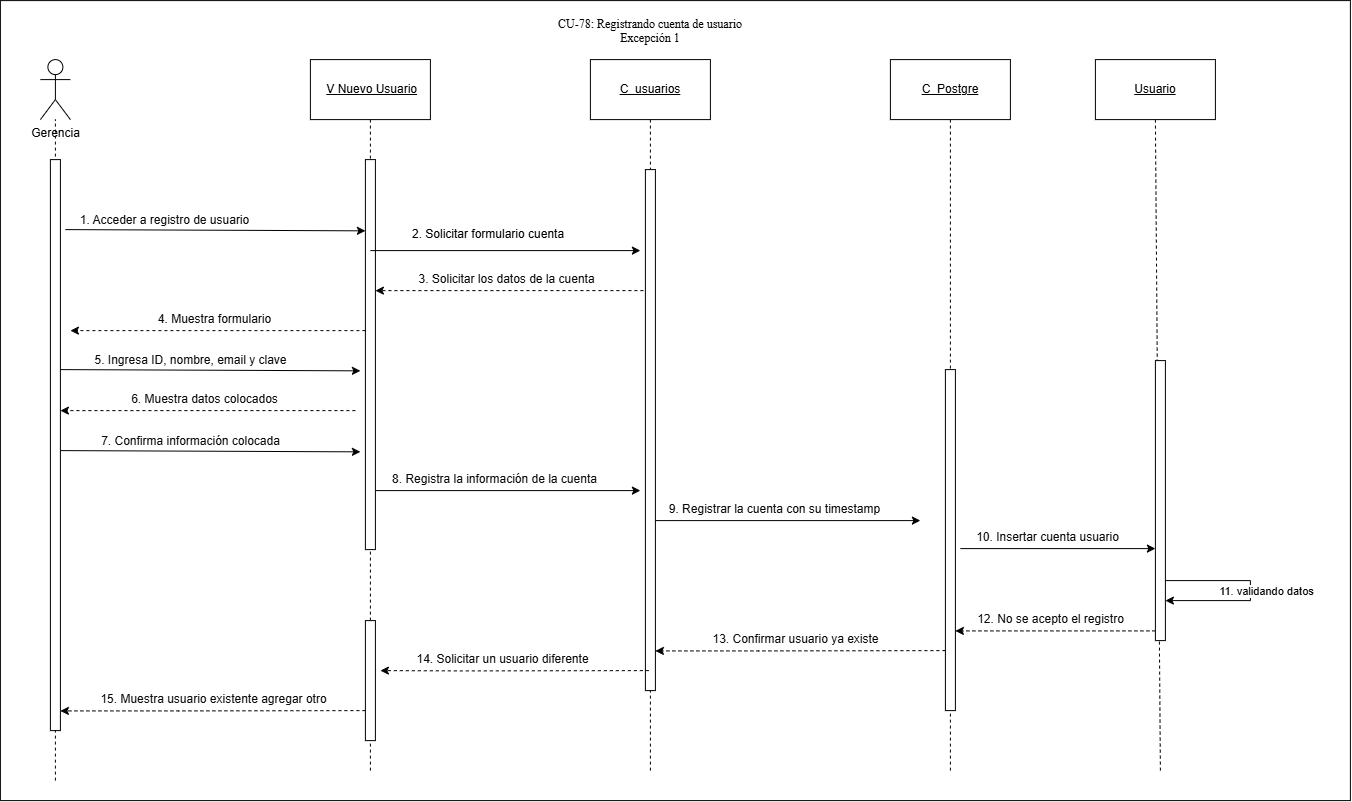

The diagram above was exported from draw.io. Its source (the exported page's mxGraphModel, read from the mxfile embedded in the PNG):
<mxGraphModel dx="798" dy="698" grid="1" gridSize="10" guides="1" tooltips="1" connect="1" arrows="1" fold="1" page="1" pageScale="1" pageWidth="827" pageHeight="1169" math="0" shadow="0">
  <root>
    <mxCell id="0" />
    <mxCell id="1" parent="0" />
    <mxCell id="2YGGv08Atl6E7wsFOQEn-1" parent="1" style="rounded=0;whiteSpace=wrap;html=1;" value="" vertex="1">
      <mxGeometry height="800" width="1350" x="210" y="130" as="geometry" />
    </mxCell>
    <mxCell id="DsD7sYfBAKYs20qlAYQT-1" parent="1" style="rounded=0;whiteSpace=wrap;html=1;" value="&amp;nbsp;&lt;u&gt;V Nuevo Usuario&lt;/u&gt;" vertex="1">
      <mxGeometry height="60" width="120" x="520" y="189" as="geometry" />
    </mxCell>
    <mxCell id="DsD7sYfBAKYs20qlAYQT-2" parent="1" style="shape=umlActor;verticalLabelPosition=bottom;verticalAlign=top;html=1;outlineConnect=0;" value="Gerencia" vertex="1">
      <mxGeometry height="60" width="30" x="250" y="189" as="geometry" />
    </mxCell>
    <mxCell id="DsD7sYfBAKYs20qlAYQT-3" parent="1" style="rounded=0;whiteSpace=wrap;html=1;" value="&lt;u&gt;C_usuarios&lt;/u&gt;" vertex="1">
      <mxGeometry height="60" width="120" x="800" y="189" as="geometry" />
    </mxCell>
    <mxCell id="DsD7sYfBAKYs20qlAYQT-4" parent="1" style="rounded=0;whiteSpace=wrap;html=1;" value="&lt;u&gt;C_Postgre&lt;/u&gt;" vertex="1">
      <mxGeometry height="60" width="120" x="1100" y="189" as="geometry" />
    </mxCell>
    <mxCell id="DsD7sYfBAKYs20qlAYQT-5" edge="1" parent="1" style="endArrow=none;html=1;rounded=0;dashed=1;" target="DsD7sYfBAKYs20qlAYQT-2" value="">
      <mxGeometry height="50" relative="1" width="50" as="geometry">
        <mxPoint x="265" y="910" as="sourcePoint" />
        <mxPoint x="370" y="339" as="targetPoint" />
      </mxGeometry>
    </mxCell>
    <mxCell id="DsD7sYfBAKYs20qlAYQT-6" edge="1" parent="1" style="endArrow=none;html=1;rounded=0;entryX=0.5;entryY=1;entryDx=0;entryDy=0;dashed=1;" target="DsD7sYfBAKYs20qlAYQT-1" value="">
      <mxGeometry height="50" relative="1" width="50" as="geometry">
        <mxPoint x="580" y="900" as="sourcePoint" />
        <mxPoint x="570" y="729" as="targetPoint" />
      </mxGeometry>
    </mxCell>
    <mxCell id="DsD7sYfBAKYs20qlAYQT-7" edge="1" parent="1" style="endArrow=none;html=1;rounded=0;entryX=0.5;entryY=1;entryDx=0;entryDy=0;dashed=1;" target="DsD7sYfBAKYs20qlAYQT-3" value="">
      <mxGeometry height="50" relative="1" width="50" as="geometry">
        <mxPoint x="860" y="900" as="sourcePoint" />
        <mxPoint x="890" y="449" as="targetPoint" />
      </mxGeometry>
    </mxCell>
    <mxCell id="DsD7sYfBAKYs20qlAYQT-8" edge="1" parent="1" style="endArrow=none;html=1;rounded=0;entryX=0.5;entryY=1;entryDx=0;entryDy=0;dashed=1;" target="DsD7sYfBAKYs20qlAYQT-4" value="">
      <mxGeometry height="50" relative="1" width="50" as="geometry">
        <mxPoint x="1160" y="900" as="sourcePoint" />
        <mxPoint x="1080" y="389" as="targetPoint" />
      </mxGeometry>
    </mxCell>
    <mxCell id="DsD7sYfBAKYs20qlAYQT-9" edge="1" parent="1" style="endArrow=classic;html=1;rounded=0;entryX=0.75;entryY=1;entryDx=0;entryDy=0;" value="">
      <mxGeometry height="50" relative="1" width="50" as="geometry">
        <mxPoint x="275" y="359" as="sourcePoint" />
        <mxPoint x="575" y="360.25" as="targetPoint" />
      </mxGeometry>
    </mxCell>
    <mxCell id="DsD7sYfBAKYs20qlAYQT-10" connectable="0" parent="DsD7sYfBAKYs20qlAYQT-9" style="edgeLabel;html=1;align=center;verticalAlign=middle;resizable=0;points=[];" value="&lt;span style=&quot;color: rgb(11, 11, 11); font-family: &amp;quot;Anthropic Sans&amp;quot;, sans-serif; text-align: start;&quot;&gt;&lt;font style=&quot;font-size: 12px;&quot;&gt;1. Acceder a registro de usuario&lt;/font&gt;&lt;/span&gt;" vertex="1">
      <mxGeometry relative="1" x="-0.7078" y="-1" as="geometry">
        <mxPoint x="55" y="-11" as="offset" />
      </mxGeometry>
    </mxCell>
    <mxCell id="DsD7sYfBAKYs20qlAYQT-11" edge="1" parent="1" style="endArrow=none;html=1;rounded=0;endFill=0;startArrow=classic;startFill=1;" value="">
      <mxGeometry height="50" relative="1" width="50" as="geometry">
        <mxPoint x="850" y="620" as="sourcePoint" />
        <mxPoint x="585" y="620" as="targetPoint" />
      </mxGeometry>
    </mxCell>
    <mxCell id="DsD7sYfBAKYs20qlAYQT-12" connectable="0" parent="DsD7sYfBAKYs20qlAYQT-11" style="edgeLabel;html=1;align=center;verticalAlign=middle;resizable=0;points=[];" value="&lt;span style=&quot;color: rgb(11, 11, 11); font-family: &amp;quot;Anthropic Sans&amp;quot;, sans-serif; text-align: start;&quot;&gt;&lt;font style=&quot;font-size: 12px;&quot;&gt;8. Registra la información de la cuenta&lt;/font&gt;&lt;/span&gt;" vertex="1">
      <mxGeometry relative="1" x="-0.7078" y="-1" as="geometry">
        <mxPoint x="-108" y="-11" as="offset" />
      </mxGeometry>
    </mxCell>
    <mxCell id="DsD7sYfBAKYs20qlAYQT-13" edge="1" parent="1" style="endArrow=classic;html=1;rounded=0;endFill=1;startArrow=none;startFill=0;dashed=1;" value="">
      <mxGeometry height="50" relative="1" width="50" as="geometry">
        <mxPoint x="865" y="420" as="sourcePoint" />
        <mxPoint x="585" y="420.02" as="targetPoint" />
      </mxGeometry>
    </mxCell>
    <mxCell id="DsD7sYfBAKYs20qlAYQT-14" connectable="0" parent="DsD7sYfBAKYs20qlAYQT-13" style="edgeLabel;html=1;align=center;verticalAlign=middle;resizable=0;points=[];" value="&lt;span style=&quot;color: rgb(11, 11, 11); font-family: &amp;quot;Anthropic Sans&amp;quot;, sans-serif; text-align: start;&quot;&gt;&lt;font style=&quot;font-size: 12px;&quot;&gt;3. Solicitar los datos de la cuenta&lt;/font&gt;&lt;/span&gt;" vertex="1">
      <mxGeometry relative="1" x="-0.7078" y="-1" as="geometry">
        <mxPoint x="-108" y="-11" as="offset" />
      </mxGeometry>
    </mxCell>
    <mxCell id="DsD7sYfBAKYs20qlAYQT-15" edge="1" parent="1" source="DsD7sYfBAKYs20qlAYQT-30" style="endArrow=classic;html=1;rounded=0;endFill=1;startArrow=none;startFill=0;dashed=1;" target="DsD7sYfBAKYs20qlAYQT-22" value="">
      <mxGeometry height="50" relative="1" width="50" as="geometry">
        <Array as="points">
          <mxPoint x="1169.12" y="760.3200000000002" />
        </Array>
        <mxPoint x="1356" y="760" as="sourcePoint" />
        <mxPoint x="1161" y="760" as="targetPoint" />
      </mxGeometry>
    </mxCell>
    <mxCell id="DsD7sYfBAKYs20qlAYQT-16" connectable="0" parent="DsD7sYfBAKYs20qlAYQT-15" style="edgeLabel;html=1;align=center;verticalAlign=middle;resizable=0;points=[];" value="&lt;span style=&quot;color: rgb(11, 11, 11); font-family: &amp;quot;Anthropic Sans&amp;quot;, sans-serif; text-align: start;&quot;&gt;&lt;font style=&quot;font-size: 12px;&quot;&gt;12. No se acepto el registro&lt;/font&gt;&lt;/span&gt;" vertex="1">
      <mxGeometry relative="1" x="-0.7078" y="-1" as="geometry">
        <mxPoint x="-76" y="-11" as="offset" />
      </mxGeometry>
    </mxCell>
    <mxCell id="DsD7sYfBAKYs20qlAYQT-17" parent="1" style="html=1;points=[[0,0,0,0,5],[0,1,0,0,-5],[1,0,0,0,5],[1,1,0,0,-5]];perimeter=orthogonalPerimeter;outlineConnect=0;targetShapes=umlLifeline;portConstraint=eastwest;newEdgeStyle={&quot;curved&quot;:0,&quot;rounded&quot;:0};" value="" vertex="1">
      <mxGeometry height="390" width="10" x="575" y="289" as="geometry" />
    </mxCell>
    <mxCell id="DsD7sYfBAKYs20qlAYQT-18" parent="1" style="html=1;points=[[0,0,0,0,5],[0,1,0,0,-5],[1,0,0,0,5],[1,1,0,0,-5]];perimeter=orthogonalPerimeter;outlineConnect=0;targetShapes=umlLifeline;portConstraint=eastwest;newEdgeStyle={&quot;curved&quot;:0,&quot;rounded&quot;:0};" value="" vertex="1">
      <mxGeometry height="521" width="10" x="855" y="299" as="geometry" />
    </mxCell>
    <mxCell id="DsD7sYfBAKYs20qlAYQT-19" edge="1" parent="1" style="endArrow=classic;html=1;rounded=0;endFill=1;startArrow=none;startFill=0;dashed=1;exitX=0.664;exitY=1.156;exitDx=0;exitDy=0;exitPerimeter=0;" target="DsD7sYfBAKYs20qlAYQT-18" value="">
      <mxGeometry height="50" relative="1" width="50" as="geometry">
        <Array as="points">
          <mxPoint x="968.1199999999999" y="780.3199999999999" />
        </Array>
        <mxPoint x="1155" y="780" as="sourcePoint" />
        <mxPoint x="898.12" y="780.3199999999999" as="targetPoint" />
      </mxGeometry>
    </mxCell>
    <mxCell id="DsD7sYfBAKYs20qlAYQT-20" connectable="0" parent="DsD7sYfBAKYs20qlAYQT-19" style="edgeLabel;html=1;align=center;verticalAlign=middle;resizable=0;points=[];" value="&lt;span style=&quot;color: rgb(11, 11, 11); font-family: &amp;quot;Anthropic Sans&amp;quot;, sans-serif; text-align: start;&quot;&gt;&lt;font style=&quot;font-size: 12px;&quot;&gt;13. Confirmar usuario ya existe&lt;/font&gt;&lt;/span&gt;" vertex="1">
      <mxGeometry relative="1" x="-0.7078" y="-1" as="geometry">
        <mxPoint x="-108" y="-11" as="offset" />
      </mxGeometry>
    </mxCell>
    <mxCell id="DsD7sYfBAKYs20qlAYQT-21" parent="1" style="html=1;points=[[0,0,0,0,5],[0,1,0,0,-5],[1,0,0,0,5],[1,1,0,0,-5]];perimeter=orthogonalPerimeter;outlineConnect=0;targetShapes=umlLifeline;portConstraint=eastwest;newEdgeStyle={&quot;curved&quot;:0,&quot;rounded&quot;:0};" value="" vertex="1">
      <mxGeometry height="571" width="10" x="260" y="289" as="geometry" />
    </mxCell>
    <mxCell id="DsD7sYfBAKYs20qlAYQT-22" parent="1" style="html=1;points=[[0,0,0,0,5],[0,1,0,0,-5],[1,0,0,0,5],[1,1,0,0,-5]];perimeter=orthogonalPerimeter;outlineConnect=0;targetShapes=umlLifeline;portConstraint=eastwest;newEdgeStyle={&quot;curved&quot;:0,&quot;rounded&quot;:0};" value="" vertex="1">
      <mxGeometry height="341" width="10" x="1155" y="499" as="geometry" />
    </mxCell>
    <mxCell id="DsD7sYfBAKYs20qlAYQT-23" edge="1" parent="1" style="endArrow=classic;html=1;rounded=0;endFill=1;startArrow=none;startFill=0;dashed=1;exitX=0.664;exitY=1.156;exitDx=0;exitDy=0;exitPerimeter=0;" value="">
      <mxGeometry height="50" relative="1" width="50" as="geometry">
        <Array as="points">
          <mxPoint x="671.56" y="800.3199999999999" />
        </Array>
        <mxPoint x="858.44" y="800" as="sourcePoint" />
        <mxPoint x="590" y="800" as="targetPoint" />
      </mxGeometry>
    </mxCell>
    <mxCell id="DsD7sYfBAKYs20qlAYQT-24" connectable="0" parent="DsD7sYfBAKYs20qlAYQT-23" style="edgeLabel;html=1;align=center;verticalAlign=middle;resizable=0;points=[];" value="&lt;span style=&quot;color: rgb(11, 11, 11); font-family: &amp;quot;Anthropic Sans&amp;quot;, sans-serif; text-align: start;&quot;&gt;&lt;font style=&quot;font-size: 12px;&quot;&gt;14. Solicitar un usuario diferente&lt;/font&gt;&lt;/span&gt;" vertex="1">
      <mxGeometry relative="1" x="-0.7078" y="-1" as="geometry">
        <mxPoint x="-108" y="-11" as="offset" />
      </mxGeometry>
    </mxCell>
    <mxCell id="DsD7sYfBAKYs20qlAYQT-25" edge="1" parent="1" style="endArrow=classic;html=1;rounded=0;entryX=0.75;entryY=1;entryDx=0;entryDy=0;" value="">
      <mxGeometry height="50" relative="1" width="50" as="geometry">
        <mxPoint x="270" y="499" as="sourcePoint" />
        <mxPoint x="570" y="500.25" as="targetPoint" />
      </mxGeometry>
    </mxCell>
    <mxCell id="DsD7sYfBAKYs20qlAYQT-26" connectable="0" parent="DsD7sYfBAKYs20qlAYQT-25" style="edgeLabel;html=1;align=center;verticalAlign=middle;resizable=0;points=[];" value="&lt;span style=&quot;color: rgb(11, 11, 11); font-family: &amp;quot;Anthropic Sans&amp;quot;, sans-serif; text-align: start;&quot;&gt;&lt;font style=&quot;font-size: 12px;&quot;&gt;5. Ingresa ID, nombre, email y clave&lt;/font&gt;&lt;/span&gt;" vertex="1">
      <mxGeometry relative="1" x="-0.7078" y="-1" as="geometry">
        <mxPoint x="86" y="-11" as="offset" />
      </mxGeometry>
    </mxCell>
    <mxCell id="DsD7sYfBAKYs20qlAYQT-28" parent="1" style="rounded=0;whiteSpace=wrap;html=1;" value="&lt;u&gt;Usuario&lt;/u&gt;" vertex="1">
      <mxGeometry height="60" width="120" x="1305" y="189" as="geometry" />
    </mxCell>
    <mxCell id="DsD7sYfBAKYs20qlAYQT-29" edge="1" parent="1" style="endArrow=none;html=1;rounded=0;entryX=0.5;entryY=1;entryDx=0;entryDy=0;dashed=1;" target="DsD7sYfBAKYs20qlAYQT-28" value="">
      <mxGeometry height="50" relative="1" width="50" as="geometry">
        <mxPoint x="1370" y="900" as="sourcePoint" />
        <mxPoint x="1290" y="380" as="targetPoint" />
      </mxGeometry>
    </mxCell>
    <mxCell id="DsD7sYfBAKYs20qlAYQT-30" parent="1" style="html=1;points=[[0,0,0,0,5],[0,1,0,0,-5],[1,0,0,0,5],[1,1,0,0,-5]];perimeter=orthogonalPerimeter;outlineConnect=0;targetShapes=umlLifeline;portConstraint=eastwest;newEdgeStyle={&quot;curved&quot;:0,&quot;rounded&quot;:0};" value="" vertex="1">
      <mxGeometry height="280" width="10" x="1365" y="490" as="geometry" />
    </mxCell>
    <mxCell id="DsD7sYfBAKYs20qlAYQT-31" edge="1" parent="1" style="endArrow=classic;html=1;rounded=0;endFill=1;startArrow=none;startFill=0;edgeStyle=orthogonalEdgeStyle;elbow=vertical;" value="">
      <mxGeometry height="50" relative="1" width="50" as="geometry">
        <Array as="points">
          <mxPoint x="1460" y="710" />
          <mxPoint x="1460" y="730" />
        </Array>
        <mxPoint x="1375" y="710" as="sourcePoint" />
        <mxPoint x="1375" y="730" as="targetPoint" />
      </mxGeometry>
    </mxCell>
    <mxCell id="DsD7sYfBAKYs20qlAYQT-32" connectable="0" parent="DsD7sYfBAKYs20qlAYQT-31" style="edgeLabel;html=1;align=center;verticalAlign=middle;resizable=0;points=[];" value="11. validando datos" vertex="1">
      <mxGeometry relative="1" x="-0.7078" y="-1" as="geometry">
        <mxPoint x="72" y="9" as="offset" />
      </mxGeometry>
    </mxCell>
    <mxCell id="DsD7sYfBAKYs20qlAYQT-33" edge="1" parent="1" style="endArrow=classic;html=1;rounded=0;" value="">
      <mxGeometry height="50" relative="1" width="50" as="geometry">
        <mxPoint x="580" y="380" as="sourcePoint" />
        <mxPoint x="850" y="380" as="targetPoint" />
      </mxGeometry>
    </mxCell>
    <mxCell id="DsD7sYfBAKYs20qlAYQT-34" parent="1" style="text;whiteSpace=wrap;html=1;" value="2. Solicitar formulario cuenta" vertex="1">
      <mxGeometry height="40" width="190" x="620" y="350" as="geometry" />
    </mxCell>
    <mxCell id="DsD7sYfBAKYs20qlAYQT-35" edge="1" parent="1" source="DsD7sYfBAKYs20qlAYQT-17" style="endArrow=classic;html=1;rounded=0;endFill=1;startArrow=none;startFill=0;dashed=1;" value="">
      <mxGeometry height="50" relative="1" width="50" as="geometry">
        <mxPoint x="560" y="460" as="sourcePoint" />
        <mxPoint x="280" y="460.02" as="targetPoint" />
      </mxGeometry>
    </mxCell>
    <mxCell id="DsD7sYfBAKYs20qlAYQT-36" connectable="0" parent="DsD7sYfBAKYs20qlAYQT-35" style="edgeLabel;html=1;align=center;verticalAlign=middle;resizable=0;points=[];" value="&lt;span style=&quot;color: rgb(11, 11, 11); font-family: &amp;quot;Anthropic Sans&amp;quot;, sans-serif; text-align: start;&quot;&gt;&lt;font style=&quot;font-size: 12px;&quot;&gt;4. Muestra formulario&lt;/font&gt;&lt;/span&gt;" vertex="1">
      <mxGeometry relative="1" x="-0.7078" y="-1" as="geometry">
        <mxPoint x="-108" y="-11" as="offset" />
      </mxGeometry>
    </mxCell>
    <mxCell id="DsD7sYfBAKYs20qlAYQT-37" edge="1" parent="1" style="endArrow=classic;html=1;rounded=0;endFill=1;startArrow=none;startFill=0;dashed=1;" value="">
      <mxGeometry height="50" relative="1" width="50" as="geometry">
        <mxPoint x="565" y="540" as="sourcePoint" />
        <mxPoint x="270" y="540.02" as="targetPoint" />
      </mxGeometry>
    </mxCell>
    <mxCell id="DsD7sYfBAKYs20qlAYQT-38" connectable="0" parent="DsD7sYfBAKYs20qlAYQT-37" style="edgeLabel;html=1;align=center;verticalAlign=middle;resizable=0;points=[];" value="&lt;span style=&quot;color: rgb(11, 11, 11); font-family: &amp;quot;Anthropic Sans&amp;quot;, sans-serif; text-align: start;&quot;&gt;&lt;font style=&quot;font-size: 12px;&quot;&gt;6. Muestra datos colocados&lt;/font&gt;&lt;/span&gt;" vertex="1">
      <mxGeometry relative="1" x="-0.7078" y="-1" as="geometry">
        <mxPoint x="-108" y="-11" as="offset" />
      </mxGeometry>
    </mxCell>
    <mxCell id="DsD7sYfBAKYs20qlAYQT-39" edge="1" parent="1" style="endArrow=classic;html=1;rounded=0;entryX=0.75;entryY=1;entryDx=0;entryDy=0;" value="">
      <mxGeometry height="50" relative="1" width="50" as="geometry">
        <mxPoint x="270" y="580" as="sourcePoint" />
        <mxPoint x="570" y="581.25" as="targetPoint" />
      </mxGeometry>
    </mxCell>
    <mxCell id="DsD7sYfBAKYs20qlAYQT-40" connectable="0" parent="DsD7sYfBAKYs20qlAYQT-39" style="edgeLabel;html=1;align=center;verticalAlign=middle;resizable=0;points=[];" value="&lt;span style=&quot;color: rgb(11, 11, 11); font-family: &amp;quot;Anthropic Sans&amp;quot;, sans-serif; text-align: start;&quot;&gt;&lt;font style=&quot;font-size: 12px;&quot;&gt;7. Confirma información colocada&lt;/font&gt;&lt;/span&gt;" vertex="1">
      <mxGeometry relative="1" x="-0.7078" y="-1" as="geometry">
        <mxPoint x="86" y="-11" as="offset" />
      </mxGeometry>
    </mxCell>
    <mxCell id="DsD7sYfBAKYs20qlAYQT-41" edge="1" parent="1" style="endArrow=none;html=1;rounded=0;endFill=0;startArrow=classic;startFill=1;" value="">
      <mxGeometry height="50" relative="1" width="50" as="geometry">
        <mxPoint x="1130" y="650" as="sourcePoint" />
        <mxPoint x="865" y="650" as="targetPoint" />
      </mxGeometry>
    </mxCell>
    <mxCell id="DsD7sYfBAKYs20qlAYQT-42" connectable="0" parent="DsD7sYfBAKYs20qlAYQT-41" style="edgeLabel;html=1;align=center;verticalAlign=middle;resizable=0;points=[];" value="&lt;span style=&quot;color: rgb(11, 11, 11); font-family: &amp;quot;Anthropic Sans&amp;quot;, sans-serif; text-align: start;&quot;&gt;&lt;font style=&quot;font-size: 12px;&quot;&gt;9. Registrar la cuenta con su timestamp&lt;/font&gt;&lt;/span&gt;" vertex="1">
      <mxGeometry relative="1" x="-0.7078" y="-1" as="geometry">
        <mxPoint x="-108" y="-11" as="offset" />
      </mxGeometry>
    </mxCell>
    <mxCell id="DsD7sYfBAKYs20qlAYQT-43" edge="1" parent="1" source="DsD7sYfBAKYs20qlAYQT-30" style="endArrow=none;html=1;rounded=0;endFill=0;startArrow=classic;startFill=1;" value="">
      <mxGeometry height="50" relative="1" width="50" as="geometry">
        <mxPoint x="1370" y="678" as="sourcePoint" />
        <mxPoint x="1170" y="678" as="targetPoint" />
      </mxGeometry>
    </mxCell>
    <mxCell id="DsD7sYfBAKYs20qlAYQT-44" connectable="0" parent="DsD7sYfBAKYs20qlAYQT-43" style="edgeLabel;html=1;align=center;verticalAlign=middle;resizable=0;points=[];" value="&lt;span style=&quot;color: rgb(11, 11, 11); font-family: &amp;quot;Anthropic Sans&amp;quot;, sans-serif; text-align: start;&quot;&gt;&lt;font style=&quot;font-size: 12px;&quot;&gt;10. Insertar cuenta usuario&lt;/font&gt;&lt;/span&gt;" vertex="1">
      <mxGeometry relative="1" x="-0.7078" y="-1" as="geometry">
        <mxPoint x="-80" y="-11" as="offset" />
      </mxGeometry>
    </mxCell>
    <mxCell id="DsD7sYfBAKYs20qlAYQT-45" parent="1" style="html=1;points=[[0,0,0,0,5],[0,1,0,0,-5],[1,0,0,0,5],[1,1,0,0,-5]];perimeter=orthogonalPerimeter;outlineConnect=0;targetShapes=umlLifeline;portConstraint=eastwest;newEdgeStyle={&quot;curved&quot;:0,&quot;rounded&quot;:0};" value="" vertex="1">
      <mxGeometry height="120" width="10" x="575" y="750" as="geometry" />
    </mxCell>
    <mxCell id="DsD7sYfBAKYs20qlAYQT-46" edge="1" parent="1" style="endArrow=classic;html=1;rounded=0;endFill=1;startArrow=none;startFill=0;dashed=1;exitX=0.664;exitY=1.156;exitDx=0;exitDy=0;exitPerimeter=0;" target="DsD7sYfBAKYs20qlAYQT-21" value="">
      <mxGeometry height="50" relative="1" width="50" as="geometry">
        <Array as="points">
          <mxPoint x="388.11999999999995" y="840.3199999999999" />
        </Array>
        <mxPoint x="575" y="840" as="sourcePoint" />
        <mxPoint x="306.56" y="840" as="targetPoint" />
      </mxGeometry>
    </mxCell>
    <mxCell id="DsD7sYfBAKYs20qlAYQT-47" connectable="0" parent="DsD7sYfBAKYs20qlAYQT-46" style="edgeLabel;html=1;align=center;verticalAlign=middle;resizable=0;points=[];" value="&lt;span style=&quot;color: rgb(11, 11, 11); font-family: &amp;quot;Anthropic Sans&amp;quot;, sans-serif; text-align: start;&quot;&gt;&lt;font style=&quot;font-size: 12px;&quot;&gt;15. Muestra usuario existente agregar otro&lt;/font&gt;&lt;/span&gt;" vertex="1">
      <mxGeometry relative="1" x="-0.7078" y="-1" as="geometry">
        <mxPoint x="-108" y="-11" as="offset" />
      </mxGeometry>
    </mxCell>
    <mxCell id="0oiKQXnc4pNuoE_LHj-N-1" parent="1" style="text;whiteSpace=wrap;html=1;align=center;" value="&lt;span style=&quot;color: rgb(0, 0, 0); font-family: &amp;quot;Times New Roman&amp;quot;, serif; font-size: 12px; font-style: normal; font-variant-ligatures: normal; font-variant-caps: normal; font-weight: 400; letter-spacing: normal; orphans: 2; text-indent: 0px; text-transform: none; widows: 2; word-spacing: 0px; -webkit-text-stroke-width: 0px; white-space: pre-wrap; background-color: rgb(255, 255, 255); text-decoration-thickness: initial; text-decoration-style: initial; text-decoration-color: initial; float: none; display: inline !important;&quot;&gt;CU-78: Registrando cuenta de usuario&lt;/span&gt;&lt;div&gt;&lt;span style=&quot;orphans: 2; text-indent: 0px; widows: 2; background-color: rgb(255, 255, 255); text-decoration-thickness: initial; text-decoration-style: initial; text-decoration-color: initial; float: none; color: rgb(0, 0, 0); display: inline !important;&quot;&gt;&lt;font face=&quot;Times New Roman, serif&quot;&gt;&lt;span style=&quot;font-size: 12px; white-space-collapse: preserve;&quot;&gt;Excepción 1&lt;/span&gt;&lt;/font&gt;&lt;/span&gt;&lt;/div&gt;" vertex="1">
      <mxGeometry height="40" width="220" x="750" y="140" as="geometry" />
    </mxCell>
  </root>
</mxGraphModel>